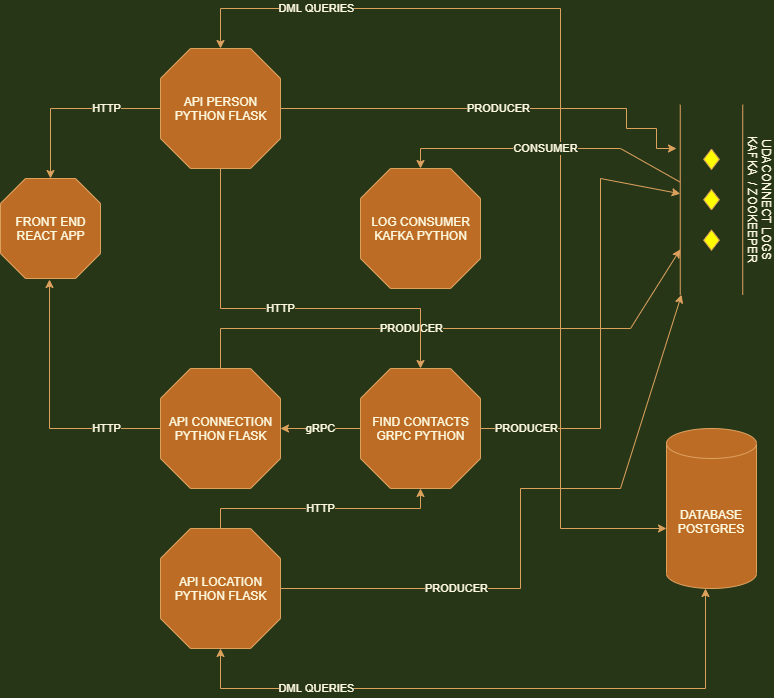

The diagram above was exported from draw.io. Its source (the exported page's mxGraphModel, read from the mxfile embedded in the PNG):
<mxGraphModel dx="1422" dy="794" grid="1" gridSize="10" guides="1" tooltips="1" connect="1" arrows="1" fold="1" page="1" pageScale="1" pageWidth="850" pageHeight="1100" background="#283618" math="0" shadow="0">
  <root>
    <mxCell id="0" />
    <mxCell id="1" parent="0" />
    <mxCell id="ZIBvx0ioVrRz2FCSUb6Y-1" value="FRONT END&lt;br&gt;REACT APP" style="verticalLabelPosition=middle;verticalAlign=middle;html=1;shape=mxgraph.basic.polygon;polyCoords=[[0.25,0],[0.75,0],[1,0.25],[1,0.75],[0.75,1],[0.25,1],[0,0.75],[0,0.25]];polyline=0;labelPosition=center;align=center;fillColor=#BC6C25;strokeColor=#DDA15E;fontColor=#FEFAE0;" parent="1" vertex="1">
      <mxGeometry x="44" y="210" width="100" height="100" as="geometry" />
    </mxCell>
    <mxCell id="ZIBvx0ioVrRz2FCSUb6Y-11" value="HTTP" style="edgeStyle=orthogonalEdgeStyle;rounded=0;orthogonalLoop=1;jettySize=auto;html=1;entryX=0.49;entryY=1.01;entryDx=0;entryDy=0;entryPerimeter=0;labelBackgroundColor=#283618;strokeColor=#DDA15E;fontColor=#FEFAE0;" parent="1" source="ZIBvx0ioVrRz2FCSUb6Y-4" target="ZIBvx0ioVrRz2FCSUb6Y-1" edge="1">
      <mxGeometry x="-0.5846" relative="1" as="geometry">
        <mxPoint as="offset" />
      </mxGeometry>
    </mxCell>
    <mxCell id="ZIBvx0ioVrRz2FCSUb6Y-27" value="PRODUCER" style="edgeStyle=orthogonalEdgeStyle;rounded=0;orthogonalLoop=1;jettySize=auto;html=1;labelBackgroundColor=#283618;strokeColor=#DDA15E;fontColor=#FEFAE0;" parent="1" source="ZIBvx0ioVrRz2FCSUb6Y-4" target="ZIBvx0ioVrRz2FCSUb6Y-23" edge="1">
      <mxGeometry x="-0.1504" relative="1" as="geometry">
        <Array as="points">
          <mxPoint x="264" y="360" />
          <mxPoint x="674" y="360" />
        </Array>
        <mxPoint as="offset" />
      </mxGeometry>
    </mxCell>
    <mxCell id="ZIBvx0ioVrRz2FCSUb6Y-4" value="API CONNECTION&lt;br&gt;PYTHON FLASK" style="verticalLabelPosition=middle;verticalAlign=middle;html=1;shape=mxgraph.basic.polygon;polyCoords=[[0.25,0],[0.75,0],[1,0.25],[1,0.75],[0.75,1],[0.25,1],[0,0.75],[0,0.25]];polyline=0;labelPosition=center;align=center;fillColor=#BC6C25;strokeColor=#DDA15E;fontColor=#FEFAE0;" parent="1" vertex="1">
      <mxGeometry x="204" y="400" width="120" height="120" as="geometry" />
    </mxCell>
    <mxCell id="ZIBvx0ioVrRz2FCSUb6Y-8" value="HTTP" style="edgeStyle=orthogonalEdgeStyle;rounded=0;orthogonalLoop=1;jettySize=auto;html=1;labelBackgroundColor=#283618;strokeColor=#DDA15E;fontColor=#FEFAE0;" parent="1" source="ZIBvx0ioVrRz2FCSUb6Y-5" target="ZIBvx0ioVrRz2FCSUb6Y-1" edge="1">
      <mxGeometry x="-0.4" relative="1" as="geometry">
        <mxPoint as="offset" />
      </mxGeometry>
    </mxCell>
    <mxCell id="ZIBvx0ioVrRz2FCSUb6Y-19" value="HTTP" style="edgeStyle=orthogonalEdgeStyle;rounded=0;orthogonalLoop=1;jettySize=auto;html=1;labelBackgroundColor=#283618;strokeColor=#DDA15E;fontColor=#FEFAE0;" parent="1" source="ZIBvx0ioVrRz2FCSUb6Y-5" target="ZIBvx0ioVrRz2FCSUb6Y-12" edge="1">
      <mxGeometry relative="1" as="geometry">
        <Array as="points">
          <mxPoint x="264" y="340" />
          <mxPoint x="464" y="340" />
        </Array>
      </mxGeometry>
    </mxCell>
    <mxCell id="ZIBvx0ioVrRz2FCSUb6Y-28" value="PRODUCER" style="edgeStyle=orthogonalEdgeStyle;rounded=0;orthogonalLoop=1;jettySize=auto;html=1;labelBackgroundColor=#283618;strokeColor=#DDA15E;fontColor=#FEFAE0;" parent="1" source="ZIBvx0ioVrRz2FCSUb6Y-5" edge="1">
      <mxGeometry relative="1" as="geometry">
        <Array as="points">
          <mxPoint x="670" y="140" />
          <mxPoint x="670" y="160" />
          <mxPoint x="700" y="160" />
          <mxPoint x="700" y="180" />
        </Array>
        <mxPoint x="720" y="180" as="targetPoint" />
      </mxGeometry>
    </mxCell>
    <mxCell id="ZIBvx0ioVrRz2FCSUb6Y-5" value="API PERSON&lt;br&gt;PYTHON FLASK" style="verticalLabelPosition=middle;verticalAlign=middle;html=1;shape=mxgraph.basic.polygon;polyCoords=[[0.25,0],[0.75,0],[1,0.25],[1,0.75],[0.75,1],[0.25,1],[0,0.75],[0,0.25]];polyline=0;labelPosition=center;align=center;fillColor=#BC6C25;strokeColor=#DDA15E;fontColor=#FEFAE0;" parent="1" vertex="1">
      <mxGeometry x="204" y="80" width="120" height="120" as="geometry" />
    </mxCell>
    <mxCell id="ZIBvx0ioVrRz2FCSUb6Y-13" value="gRPC" style="edgeStyle=orthogonalEdgeStyle;rounded=0;orthogonalLoop=1;jettySize=auto;html=1;labelBackgroundColor=#283618;strokeColor=#DDA15E;fontColor=#FEFAE0;" parent="1" source="ZIBvx0ioVrRz2FCSUb6Y-12" target="ZIBvx0ioVrRz2FCSUb6Y-4" edge="1">
      <mxGeometry relative="1" as="geometry" />
    </mxCell>
    <mxCell id="ZIBvx0ioVrRz2FCSUb6Y-25" value="PRODUCER" style="edgeStyle=orthogonalEdgeStyle;rounded=0;orthogonalLoop=1;jettySize=auto;html=1;labelPosition=center;verticalLabelPosition=middle;align=center;verticalAlign=middle;labelBackgroundColor=#283618;strokeColor=#DDA15E;fontColor=#FEFAE0;" parent="1" source="ZIBvx0ioVrRz2FCSUb6Y-12" target="ZIBvx0ioVrRz2FCSUb6Y-23" edge="1">
      <mxGeometry x="-0.7961" relative="1" as="geometry">
        <Array as="points">
          <mxPoint x="644" y="460" />
          <mxPoint x="644" y="210" />
        </Array>
        <mxPoint as="offset" />
        <mxPoint x="554" y="380" as="sourcePoint" />
      </mxGeometry>
    </mxCell>
    <mxCell id="ZIBvx0ioVrRz2FCSUb6Y-12" value="FIND CONTACTS&lt;br&gt;GRPC&amp;nbsp;PYTHON" style="verticalLabelPosition=middle;verticalAlign=middle;html=1;shape=mxgraph.basic.polygon;polyCoords=[[0.25,0],[0.75,0],[1,0.25],[1,0.75],[0.75,1],[0.25,1],[0,0.75],[0,0.25]];polyline=0;labelPosition=center;align=center;fillColor=#BC6C25;strokeColor=#DDA15E;fontColor=#FEFAE0;" parent="1" vertex="1">
      <mxGeometry x="404" y="400" width="120" height="120" as="geometry" />
    </mxCell>
    <mxCell id="ZIBvx0ioVrRz2FCSUb6Y-18" value="HTTP" style="edgeStyle=orthogonalEdgeStyle;rounded=0;orthogonalLoop=1;jettySize=auto;html=1;labelBackgroundColor=#283618;strokeColor=#DDA15E;fontColor=#FEFAE0;" parent="1" source="ZIBvx0ioVrRz2FCSUb6Y-14" target="ZIBvx0ioVrRz2FCSUb6Y-12" edge="1">
      <mxGeometry relative="1" as="geometry">
        <Array as="points">
          <mxPoint x="264" y="540" />
          <mxPoint x="464" y="540" />
        </Array>
      </mxGeometry>
    </mxCell>
    <mxCell id="ZIBvx0ioVrRz2FCSUb6Y-14" value="API LOCATION&lt;br&gt;PYTHON FLASK" style="verticalLabelPosition=middle;verticalAlign=middle;html=1;shape=mxgraph.basic.polygon;polyCoords=[[0.25,0],[0.75,0],[1,0.25],[1,0.75],[0.75,1],[0.25,1],[0,0.75],[0,0.25]];polyline=0;labelPosition=center;align=center;fillColor=#BC6C25;strokeColor=#DDA15E;fontColor=#FEFAE0;" parent="1" vertex="1">
      <mxGeometry x="204" y="560" width="120" height="120" as="geometry" />
    </mxCell>
    <mxCell id="ZIBvx0ioVrRz2FCSUb6Y-21" value="DML QUERIES" style="edgeStyle=orthogonalEdgeStyle;rounded=0;orthogonalLoop=1;jettySize=auto;html=1;labelBackgroundColor=#283618;strokeColor=#DDA15E;fontColor=#FEFAE0;startArrow=classic;startFill=1;" parent="1" source="ZIBvx0ioVrRz2FCSUb6Y-20" target="ZIBvx0ioVrRz2FCSUb6Y-5" edge="1">
      <mxGeometry x="0.7296" relative="1" as="geometry">
        <Array as="points">
          <mxPoint x="604" y="560" />
          <mxPoint x="604" y="40" />
          <mxPoint x="264" y="40" />
        </Array>
        <mxPoint as="offset" />
      </mxGeometry>
    </mxCell>
    <mxCell id="ZIBvx0ioVrRz2FCSUb6Y-22" value="DML QUERIES" style="edgeStyle=orthogonalEdgeStyle;rounded=0;orthogonalLoop=1;jettySize=auto;html=1;labelBackgroundColor=#283618;strokeColor=#DDA15E;fontColor=#FEFAE0;startArrow=classic;startFill=1;" parent="1" source="ZIBvx0ioVrRz2FCSUb6Y-20" target="ZIBvx0ioVrRz2FCSUb6Y-14" edge="1">
      <mxGeometry x="0.5648" relative="1" as="geometry">
        <Array as="points">
          <mxPoint x="749" y="720" />
          <mxPoint x="264" y="720" />
        </Array>
        <mxPoint as="offset" />
      </mxGeometry>
    </mxCell>
    <mxCell id="ZIBvx0ioVrRz2FCSUb6Y-20" value="DATABASE&lt;br&gt;POSTGRES" style="shape=cylinder3;whiteSpace=wrap;html=1;boundedLbl=1;backgroundOutline=1;size=15;fillColor=#BC6C25;strokeColor=#DDA15E;fontColor=#FEFAE0;" parent="1" vertex="1">
      <mxGeometry x="710" y="460" width="90" height="160" as="geometry" />
    </mxCell>
    <mxCell id="ZIBvx0ioVrRz2FCSUb6Y-29" value="PRODUCER" style="edgeStyle=orthogonalEdgeStyle;rounded=0;orthogonalLoop=1;jettySize=auto;html=1;labelBackgroundColor=#283618;strokeColor=#DDA15E;fontColor=#FEFAE0;exitX=1;exitY=0.5;exitDx=0;exitDy=0;exitPerimeter=0;" parent="1" source="ZIBvx0ioVrRz2FCSUb6Y-14" target="ZIBvx0ioVrRz2FCSUb6Y-23" edge="1">
      <mxGeometry x="-0.4527" relative="1" as="geometry">
        <Array as="points">
          <mxPoint x="564" y="620" />
          <mxPoint x="564" y="520" />
          <mxPoint x="664" y="520" />
        </Array>
        <mxPoint as="offset" />
      </mxGeometry>
    </mxCell>
    <mxCell id="ZIBvx0ioVrRz2FCSUb6Y-23" value="UDACONNECT LOGS&lt;br&gt;KAFKA&amp;nbsp; / ZOOKEEPER" style="verticalLabelPosition=top;verticalAlign=bottom;html=1;shape=mxgraph.flowchart.parallel_mode;pointerEvents=1;rotation=90;labelPosition=center;align=center;fillColor=#BC6C25;strokeColor=#DDA15E;fontColor=#FEFAE0;" parent="1" vertex="1">
      <mxGeometry x="660" y="200" width="190" height="62.5" as="geometry" />
    </mxCell>
    <mxCell id="ZIBvx0ioVrRz2FCSUb6Y-31" value="CONSUMER" style="edgeStyle=orthogonalEdgeStyle;rounded=0;orthogonalLoop=1;jettySize=auto;html=1;labelBackgroundColor=#283618;strokeColor=#DDA15E;fontColor=#FEFAE0;" parent="1" source="ZIBvx0ioVrRz2FCSUb6Y-23" target="ZIBvx0ioVrRz2FCSUb6Y-30" edge="1">
      <mxGeometry relative="1" as="geometry">
        <Array as="points">
          <mxPoint x="664" y="180" />
          <mxPoint x="464" y="180" />
        </Array>
      </mxGeometry>
    </mxCell>
    <mxCell id="ZIBvx0ioVrRz2FCSUb6Y-30" value="LOG CONSUMER&lt;br&gt;KAFKA PYTHON" style="verticalLabelPosition=middle;verticalAlign=middle;html=1;shape=mxgraph.basic.polygon;polyCoords=[[0.25,0],[0.75,0],[1,0.25],[1,0.75],[0.75,1],[0.25,1],[0,0.75],[0,0.25]];polyline=0;labelPosition=center;align=center;fillColor=#BC6C25;strokeColor=#DDA15E;fontColor=#FEFAE0;" parent="1" vertex="1">
      <mxGeometry x="404" y="200" width="120" height="120" as="geometry" />
    </mxCell>
  </root>
</mxGraphModel>